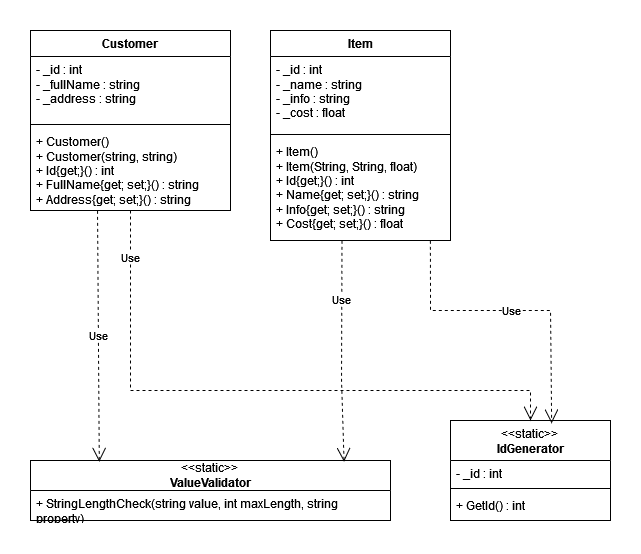

The diagram above was exported from draw.io. Its source (the exported page's mxGraphModel, read from the mxfile embedded in the PNG):
<mxGraphModel dx="1354" dy="616" grid="1" gridSize="10" guides="1" tooltips="1" connect="1" arrows="1" fold="1" page="1" pageScale="1" pageWidth="827" pageHeight="1169" math="0" shadow="0">
  <root>
    <mxCell id="0" />
    <mxCell id="1" parent="0" />
    <mxCell id="oU2BkXmcU1scd5kveSyB-1" value="Customer" style="swimlane;fontStyle=1;align=center;verticalAlign=top;childLayout=stackLayout;horizontal=1;startSize=26;horizontalStack=0;resizeParent=1;resizeParentMax=0;resizeLast=0;collapsible=1;marginBottom=0;whiteSpace=wrap;html=1;" parent="1" vertex="1">
      <mxGeometry x="40" y="40" width="200" height="180" as="geometry" />
    </mxCell>
    <mxCell id="oU2BkXmcU1scd5kveSyB-2" value="- _id : int&lt;br&gt;- _fullName : string&lt;br&gt;- _address : string" style="text;strokeColor=none;fillColor=none;align=left;verticalAlign=top;spacingLeft=4;spacingRight=4;overflow=hidden;rotatable=0;points=[[0,0.5],[1,0.5]];portConstraint=eastwest;whiteSpace=wrap;html=1;" parent="oU2BkXmcU1scd5kveSyB-1" vertex="1">
      <mxGeometry y="26" width="200" height="64" as="geometry" />
    </mxCell>
    <mxCell id="oU2BkXmcU1scd5kveSyB-3" value="" style="line;strokeWidth=1;fillColor=none;align=left;verticalAlign=middle;spacingTop=-1;spacingLeft=3;spacingRight=3;rotatable=0;labelPosition=right;points=[];portConstraint=eastwest;strokeColor=inherit;" parent="oU2BkXmcU1scd5kveSyB-1" vertex="1">
      <mxGeometry y="90" width="200" height="8" as="geometry" />
    </mxCell>
    <mxCell id="oU2BkXmcU1scd5kveSyB-4" value="+&amp;nbsp;Customer()&lt;br style=&quot;border-color: var(--border-color);&quot;&gt;+ Customer(string, string)&lt;br&gt;+ Id{get;}() : int&lt;br&gt;+ FullName{get; set;}() : string&lt;br&gt;+ Address{get; set;}() : string" style="text;strokeColor=none;fillColor=none;align=left;verticalAlign=top;spacingLeft=4;spacingRight=4;overflow=hidden;rotatable=0;points=[[0,0.5],[1,0.5]];portConstraint=eastwest;whiteSpace=wrap;html=1;" parent="oU2BkXmcU1scd5kveSyB-1" vertex="1">
      <mxGeometry y="98" width="200" height="82" as="geometry" />
    </mxCell>
    <mxCell id="oU2BkXmcU1scd5kveSyB-5" value="Item" style="swimlane;fontStyle=1;align=center;verticalAlign=top;childLayout=stackLayout;horizontal=1;startSize=26;horizontalStack=0;resizeParent=1;resizeParentMax=0;resizeLast=0;collapsible=1;marginBottom=0;whiteSpace=wrap;html=1;" parent="1" vertex="1">
      <mxGeometry x="280" y="40" width="180" height="210" as="geometry" />
    </mxCell>
    <mxCell id="oU2BkXmcU1scd5kveSyB-6" value="- _id : int&lt;br&gt;- _name : string&lt;br&gt;- _info : string&lt;br&gt;- _cost : float" style="text;strokeColor=none;fillColor=none;align=left;verticalAlign=top;spacingLeft=4;spacingRight=4;overflow=hidden;rotatable=0;points=[[0,0.5],[1,0.5]];portConstraint=eastwest;whiteSpace=wrap;html=1;" parent="oU2BkXmcU1scd5kveSyB-5" vertex="1">
      <mxGeometry y="26" width="180" height="74" as="geometry" />
    </mxCell>
    <mxCell id="oU2BkXmcU1scd5kveSyB-7" value="" style="line;strokeWidth=1;fillColor=none;align=left;verticalAlign=middle;spacingTop=-1;spacingLeft=3;spacingRight=3;rotatable=0;labelPosition=right;points=[];portConstraint=eastwest;strokeColor=inherit;" parent="oU2BkXmcU1scd5kveSyB-5" vertex="1">
      <mxGeometry y="100" width="180" height="8" as="geometry" />
    </mxCell>
    <mxCell id="oU2BkXmcU1scd5kveSyB-8" value="+&amp;nbsp;Item()&lt;br&gt;+&amp;nbsp;Item(String, String, float)&lt;br&gt;+ Id{get;}() : int&lt;br&gt;+ Name{get; set;}() : string&lt;br&gt;+ Info{get; set;}() : string&lt;br&gt;+ Cost{get; set;}() : float" style="text;strokeColor=none;fillColor=none;align=left;verticalAlign=top;spacingLeft=4;spacingRight=4;overflow=hidden;rotatable=0;points=[[0,0.5],[1,0.5]];portConstraint=eastwest;whiteSpace=wrap;html=1;" parent="oU2BkXmcU1scd5kveSyB-5" vertex="1">
      <mxGeometry y="108" width="180" height="102" as="geometry" />
    </mxCell>
    <mxCell id="oU2BkXmcU1scd5kveSyB-9" value="&lt;span style=&quot;font-weight: normal;&quot;&gt;&amp;lt;&amp;lt;static&amp;gt;&amp;gt;&lt;/span&gt;&lt;br&gt;IdGenerator" style="swimlane;fontStyle=1;align=center;verticalAlign=top;childLayout=stackLayout;horizontal=1;startSize=40;horizontalStack=0;resizeParent=1;resizeParentMax=0;resizeLast=0;collapsible=1;marginBottom=0;whiteSpace=wrap;html=1;" parent="1" vertex="1">
      <mxGeometry x="460" y="430" width="160" height="100" as="geometry" />
    </mxCell>
    <mxCell id="oU2BkXmcU1scd5kveSyB-10" value="- _id : int" style="text;strokeColor=none;fillColor=none;align=left;verticalAlign=top;spacingLeft=4;spacingRight=4;overflow=hidden;rotatable=0;points=[[0,0.5],[1,0.5]];portConstraint=eastwest;whiteSpace=wrap;html=1;" parent="oU2BkXmcU1scd5kveSyB-9" vertex="1">
      <mxGeometry y="40" width="160" height="24" as="geometry" />
    </mxCell>
    <mxCell id="oU2BkXmcU1scd5kveSyB-11" value="" style="line;strokeWidth=1;fillColor=none;align=left;verticalAlign=middle;spacingTop=-1;spacingLeft=3;spacingRight=3;rotatable=0;labelPosition=right;points=[];portConstraint=eastwest;strokeColor=inherit;" parent="oU2BkXmcU1scd5kveSyB-9" vertex="1">
      <mxGeometry y="64" width="160" height="8" as="geometry" />
    </mxCell>
    <mxCell id="oU2BkXmcU1scd5kveSyB-12" value="+ GetId() : int" style="text;strokeColor=none;fillColor=none;align=left;verticalAlign=top;spacingLeft=4;spacingRight=4;overflow=hidden;rotatable=0;points=[[0,0.5],[1,0.5]];portConstraint=eastwest;whiteSpace=wrap;html=1;" parent="oU2BkXmcU1scd5kveSyB-9" vertex="1">
      <mxGeometry y="72" width="160" height="28" as="geometry" />
    </mxCell>
    <mxCell id="oU2BkXmcU1scd5kveSyB-17" value="&amp;lt;&amp;lt;static&amp;gt;&amp;gt;&lt;br&gt;&lt;b&gt;ValueValidator&lt;/b&gt;" style="swimlane;fontStyle=0;childLayout=stackLayout;horizontal=1;startSize=30;fillColor=none;horizontalStack=0;resizeParent=1;resizeParentMax=0;resizeLast=0;collapsible=1;marginBottom=0;whiteSpace=wrap;html=1;" parent="1" vertex="1">
      <mxGeometry x="40" y="470" width="360" height="60" as="geometry" />
    </mxCell>
    <mxCell id="oU2BkXmcU1scd5kveSyB-18" value="+ StringLengthCheck(string value, int maxLength, string property)" style="text;strokeColor=none;fillColor=none;align=left;verticalAlign=top;spacingLeft=4;spacingRight=4;overflow=hidden;rotatable=0;points=[[0,0.5],[1,0.5]];portConstraint=eastwest;whiteSpace=wrap;html=1;" parent="oU2BkXmcU1scd5kveSyB-17" vertex="1">
      <mxGeometry y="30" width="360" height="30" as="geometry" />
    </mxCell>
    <mxCell id="oU2BkXmcU1scd5kveSyB-23" value="Use" style="endArrow=open;endSize=12;dashed=1;html=1;rounded=0;entryX=0.191;entryY=0.022;entryDx=0;entryDy=0;exitX=0.335;exitY=1.004;exitDx=0;exitDy=0;exitPerimeter=0;entryPerimeter=0;" parent="1" source="oU2BkXmcU1scd5kveSyB-4" target="oU2BkXmcU1scd5kveSyB-17" edge="1">
      <mxGeometry width="160" relative="1" as="geometry">
        <mxPoint x="130" y="300" as="sourcePoint" />
        <mxPoint x="290" y="300" as="targetPoint" />
      </mxGeometry>
    </mxCell>
    <mxCell id="oU2BkXmcU1scd5kveSyB-24" value="Use" style="endArrow=open;endSize=12;dashed=1;html=1;rounded=0;exitX=0.397;exitY=1.003;exitDx=0;exitDy=0;exitPerimeter=0;entryX=0.871;entryY=0.022;entryDx=0;entryDy=0;entryPerimeter=0;" parent="1" source="oU2BkXmcU1scd5kveSyB-8" target="oU2BkXmcU1scd5kveSyB-17" edge="1">
      <mxGeometry x="-0.4631" width="160" relative="1" as="geometry">
        <mxPoint x="330" y="380" as="sourcePoint" />
        <mxPoint x="350" y="470" as="targetPoint" />
        <Array as="points">
          <mxPoint x="351" y="390" />
        </Array>
        <mxPoint as="offset" />
      </mxGeometry>
    </mxCell>
    <mxCell id="YUPpxHXHpWBwXL3RrCX6-1" value="Use" style="endArrow=open;endSize=12;dashed=1;html=1;rounded=0;exitX=0.5;exitY=1;exitDx=0;exitDy=0;entryX=0.5;entryY=0;entryDx=0;entryDy=0;" parent="1" source="oU2BkXmcU1scd5kveSyB-1" target="oU2BkXmcU1scd5kveSyB-9" edge="1">
      <mxGeometry x="-0.8462" width="160" relative="1" as="geometry">
        <mxPoint x="100" y="490" as="sourcePoint" />
        <mxPoint x="260" y="490" as="targetPoint" />
        <Array as="points">
          <mxPoint x="140" y="400" />
          <mxPoint x="540" y="400" />
        </Array>
        <mxPoint as="offset" />
      </mxGeometry>
    </mxCell>
    <mxCell id="YUPpxHXHpWBwXL3RrCX6-2" value="Use" style="endArrow=open;endSize=12;dashed=1;html=1;rounded=0;exitX=0.888;exitY=1.003;exitDx=0;exitDy=0;entryX=0.632;entryY=0.029;entryDx=0;entryDy=0;exitPerimeter=0;entryPerimeter=0;" parent="1" source="oU2BkXmcU1scd5kveSyB-8" target="oU2BkXmcU1scd5kveSyB-9" edge="1">
      <mxGeometry width="160" relative="1" as="geometry">
        <mxPoint x="250" y="93" as="sourcePoint" />
        <mxPoint x="344" y="78" as="targetPoint" />
        <Array as="points">
          <mxPoint x="440" y="320" />
          <mxPoint x="560" y="320" />
        </Array>
      </mxGeometry>
    </mxCell>
  </root>
</mxGraphModel>